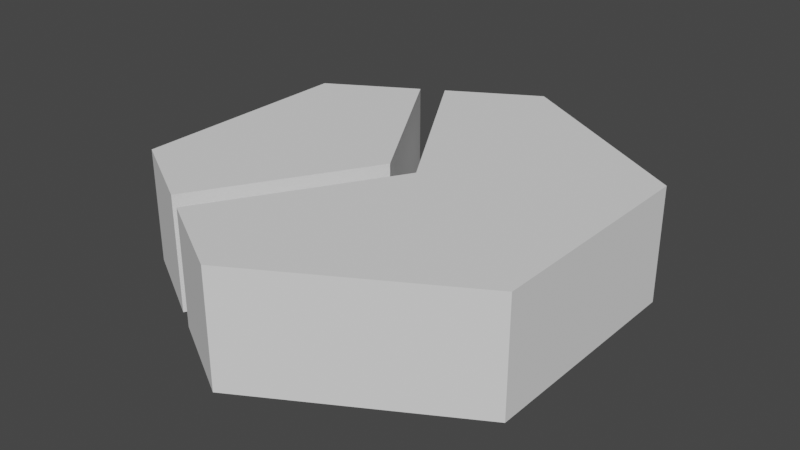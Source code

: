 # Source: hexRiverLeft.blend  (saved by Blender 2.80.75; exported with 4.5.12 LTS)
import bpy
from mathutils import Matrix  # noqa: F401  (used for matrix-valued properties, if any)

bpy.ops.wm.read_factory_settings(use_empty=True)
scene = bpy.context.scene
scene.name = 'Scene'

# ---- collections
col_collection = bpy.data.collections.new('Collection'); scene.collection.children.link(col_collection)

# ---- world
world_world = bpy.data.worlds.new('World'); scene.world = world_world
world_world.use_nodes = True; world_world.node_tree.nodes.clear()
_N = world_world.node_tree.nodes; _L = world_world.node_tree.links
n0 = _N.new('ShaderNodeOutputWorld'); n0.name = 'World Output'; n0.location = (300, 300)
n1 = _N.new('ShaderNodeBackground'); n1.name = 'Background'; n1.location = (10, 300)
n1.inputs[0].default_value = (0.05088, 0.05088, 0.05088, 1.0)
_L.new(n1.outputs[0], n0.inputs[0])
n0.is_active_output = True
world_world.color = (0.05088, 0.05088, 0.05088)
world_world.use_sun_shadow = False
world_world.sun_shadow_jitter_overblur = 0.0

# ---- meshes
me_circle = bpy.data.meshes.new('Circle')
me_circle.from_pydata([(0.0, 1.0, 0.0), (-0.866, 0.5, 0.0), (-0.866, -0.5, 0.0), (8.742e-08, -1.0, 0.0), (0.866, -0.5, 0.0), (0.866, 0.5, 0.0), (0.0, 1.0, -0.4992), (-0.866, 0.5, -0.4992), (-0.866, -0.5, -0.4992), (8.742e-08, -1.0, -0.4992), (0.866, -0.5, -0.4992), (0.866, 0.5, -0.4992), (-0.3849, -0.7778, 0.0), (-0.4811, -0.7222, 0.0), (-0.3849, -0.7778, -0.4992), (-0.4811, -0.7222, -0.4992), (-0.4811, 0.7222, 0.0), (-0.3849, 0.7778, 0.0), (-0.4811, 0.7222, -0.4992), (-0.3849, 0.7778, -0.4992), (-0.05068, 0.0005979, 0.0), (0.08036, -0.0008169, 0.0), (-0.05068, 0.0005979, -0.4992), (0.08036, -0.0008169, -0.4992)], [], [(5, 4, 10, 11), (0, 5, 11, 6), (4, 3, 9, 10), (2, 1, 7, 8), (6, 19, 17, 0), (18, 7, 1, 16), (14, 9, 3, 12), (8, 15, 13, 2), (17, 19, 23, 21), (18, 16, 20, 22), (15, 22, 20, 13), (14, 12, 21, 23), (13, 20, 2), (1, 2, 20), (16, 1, 20), (17, 21, 0), (5, 0, 21), (4, 5, 21), (3, 4, 21), (12, 3, 21), (15, 8, 22), (7, 22, 8), (18, 22, 7), (19, 6, 23), (11, 23, 6), (10, 23, 11), (9, 23, 10), (14, 23, 9)])
_uv = me_circle.uv_layers.new(name='UVMap')
_uv.uv.foreach_set('vector', [0.0, 0.0, 0.0, 0.0, 0.0, 0.0, 0.0, 0.0, 0.0, 0.0, 0.0, 0.0, 0.0, 0.0, 0.0, 0.0, 0.0, 0.0, 0.0, 0.0, 0.0, 0.0, 0.0, 0.0, 0.0, 0.0, 0.0, 0.0, 0.0, 0.0, 0.0, 0.0, 0.0, 0.0, 0.0, 0.0, 0.0, 0.0, 0.0, 0.0, 0.0, 0.0, 0.0, 0.0, 0.0, 0.0, 0.0, 0.0, 0.0, 0.0, 0.0, 0.0, 0.0, 0.0, 0.0, 0.0, 0.0, 0.0, 0.0, 0.0, 0.0, 0.0, 0.0, 0.0, 0.0, 0.0, 0.0, 0.0, 0.0, 0.0, 0.0, 0.0, 0.0, 0.0, 0.0, 0.0, 0.0, 0.0, 0.0, 0.0, 0.0, 0.0, 0.0, 0.0, 0.0, 0.0, 0.0, 0.0, 0.0, 0.0, 0.0, 0.0, 0.0, 0.0, 0.0, 0.0, 0.0, 0.0, 0.0, 0.0, 0.0, 0.0, 0.0, 0.0, 0.0, 0.0, 0.0, 0.0, 0.0, 0.0, 0.0, 0.0, 0.0, 0.0, 0.0, 0.0, 0.0, 0.0, 0.0, 0.0, 0.0, 0.0, 0.0, 0.0, 0.0, 0.0, 0.0, 0.0, 0.0, 0.0, 0.0, 0.0, 0.0, 0.0, 0.0, 0.0, 0.0, 0.0, 0.0, 0.0, 0.0, 0.0, 0.0, 0.0, 0.0, 0.0, 0.0, 0.0, 0.0, 0.0, 0.0, 0.0, 0.0, 0.0, 0.0, 0.0, 0.0, 0.0, 0.0, 0.0, 0.0, 0.0, 0.0, 0.0, 0.0, 0.0, 0.0, 0.0, 0.0, 0.0, 0.0, 0.0, 0.0, 0.0, 0.0, 0.0, 0.0, 0.0, 0.0, 0.0, 0.0, 0.0, 0.0, 0.0, 0.0, 0.0, 0.0, 0.0, 0.0, 0.0, 0.0, 0.0])
me_circle.use_remesh_preserve_volume = False
me_circle.use_remesh_preserve_attributes = False
me_circle.use_mirror_vertex_groups = False
me_circle.update()

# ---- objects
ob_circle = bpy.data.objects.new('Circle', me_circle)

# ---- transforms, parenting, visibility, modifiers, constraints
ob_circle.location = (0.0, 0.0, 0.0)
ob_circle.lineart.crease_threshold = 0.0

# ---- collection membership
col_collection.objects.link(ob_circle)

# ---- scene / render settings (as saved in the file)
scene.frame_start = 1; scene.frame_end = 250; scene.frame_set(1)
scene.render.engine = 'BLENDER_EEVEE_NEXT'
scene.cycles.use_denoising = False
scene.cycles.samples = 128
scene.cycles.sampling_pattern = 'TABULATED_SOBOL'
scene.cycles.use_adaptive_sampling = False
scene.cycles.use_light_tree = False
scene.view_settings.view_transform = 'Filmic'
bpy.context.view_layer.update()

# ---- added for rendering (the .blend has no active camera and no usable light): camera, sun
cam_auto = bpy.data.cameras.new('AutoCamera')
cam_auto.lens = 50.0
cam_auto.sensor_width = 36.0
cam_auto.clip_end = 1000.0
ob_auto_camera = bpy.data.objects.new('AutoCamera', cam_auto)
scene.collection.objects.link(ob_auto_camera)
ob_auto_camera.location = (2.4911, -2.98932, 1.74329)
ob_auto_camera.rotation_euler = (1.09748, -7.21219e-08, 0.694738)
scene.camera = ob_auto_camera
light_auto_sun = bpy.data.lights.new('AutoSun', 'SUN')
light_auto_sun.energy = 3.0
light_auto_sun.angle = 0.0523599
ob_auto_sun = bpy.data.objects.new('AutoSun', light_auto_sun)
scene.collection.objects.link(ob_auto_sun)
ob_auto_sun.rotation_euler = (0.872665, 0.174533, 0.523599)
bpy.context.view_layer.update()
